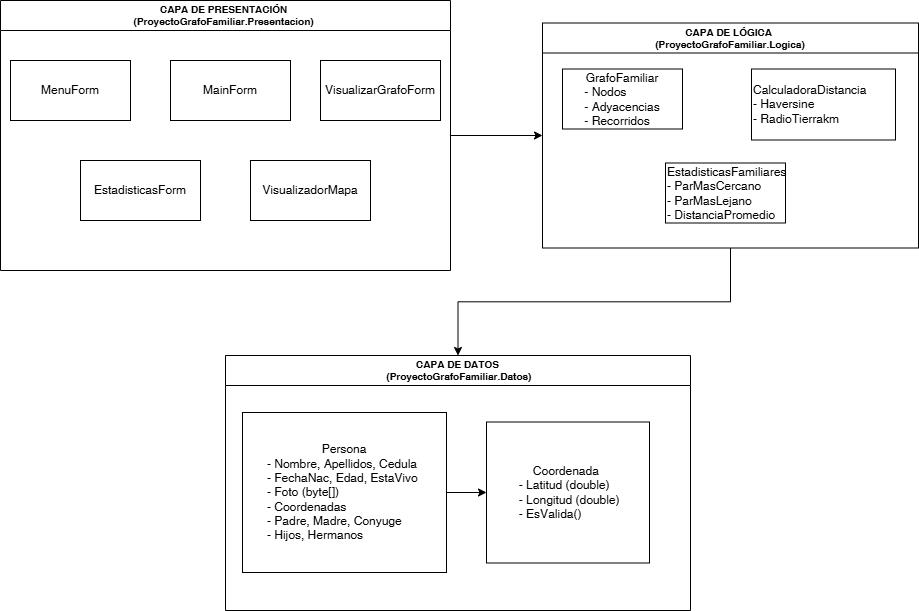

The diagram above was exported from draw.io. Its source (the exported page's mxGraphModel, read from the mxfile embedded in the PNG):
<mxGraphModel dx="1213" dy="828" grid="0" gridSize="10" guides="1" tooltips="1" connect="1" arrows="1" fold="1" page="0" pageScale="1" pageWidth="827" pageHeight="1169" math="0" shadow="0">
  <root>
    <mxCell id="0" />
    <mxCell id="1" parent="0" />
    <mxCell id="V0oNq87TYlMfK80utKS2-17" value="" style="edgeStyle=orthogonalEdgeStyle;rounded=0;orthogonalLoop=1;jettySize=auto;html=1;" edge="1" parent="1" source="V0oNq87TYlMfK80utKS2-1" target="V0oNq87TYlMfK80utKS2-11">
      <mxGeometry relative="1" as="geometry" />
    </mxCell>
    <mxCell id="V0oNq87TYlMfK80utKS2-1" value="CAPA DE PRESENTACIÓN &#10;(ProyectoGrafoFamiliar.Presentacion) " style="swimlane;startSize=30;horizontal=1;containerType=tree;fontSize=10;" vertex="1" parent="1">
      <mxGeometry x="20" y="70" width="450" height="270" as="geometry" />
    </mxCell>
    <mxCell id="V0oNq87TYlMfK80utKS2-5" value="MenuForm" style="rounded=0;whiteSpace=wrap;html=1;" vertex="1" parent="V0oNq87TYlMfK80utKS2-1">
      <mxGeometry x="10" y="60" width="120" height="60" as="geometry" />
    </mxCell>
    <mxCell id="V0oNq87TYlMfK80utKS2-6" value="MainForm" style="rounded=0;whiteSpace=wrap;html=1;" vertex="1" parent="V0oNq87TYlMfK80utKS2-1">
      <mxGeometry x="170" y="60" width="120" height="60" as="geometry" />
    </mxCell>
    <mxCell id="V0oNq87TYlMfK80utKS2-7" value="EstadisticasForm" style="rounded=0;whiteSpace=wrap;html=1;" vertex="1" parent="V0oNq87TYlMfK80utKS2-1">
      <mxGeometry x="80" y="160" width="120" height="60" as="geometry" />
    </mxCell>
    <mxCell id="V0oNq87TYlMfK80utKS2-8" value="VisualizadorMapa" style="rounded=0;whiteSpace=wrap;html=1;" vertex="1" parent="V0oNq87TYlMfK80utKS2-1">
      <mxGeometry x="250" y="160" width="120" height="60" as="geometry" />
    </mxCell>
    <mxCell id="V0oNq87TYlMfK80utKS2-10" value="VisualizarGrafoForm" style="rounded=0;whiteSpace=wrap;html=1;" vertex="1" parent="V0oNq87TYlMfK80utKS2-1">
      <mxGeometry x="320" y="60" width="120" height="60" as="geometry" />
    </mxCell>
    <mxCell id="V0oNq87TYlMfK80utKS2-27" value="" style="edgeStyle=orthogonalEdgeStyle;rounded=0;orthogonalLoop=1;jettySize=auto;html=1;" edge="1" parent="1" source="V0oNq87TYlMfK80utKS2-11" target="V0oNq87TYlMfK80utKS2-23">
      <mxGeometry relative="1" as="geometry" />
    </mxCell>
    <mxCell id="V0oNq87TYlMfK80utKS2-11" value="CAPA DE LÓGICA &#10;(ProyectoGrafoFamiliar.Logica)" style="swimlane;startSize=30;horizontal=1;containerType=tree;fontSize=10;" vertex="1" parent="1">
      <mxGeometry x="562" y="92.5" width="376" height="225" as="geometry" />
    </mxCell>
    <mxCell id="V0oNq87TYlMfK80utKS2-18" value="&lt;div style=&quot;&quot;&gt;&lt;span style=&quot;background-color: transparent; color: light-dark(rgb(0, 0, 0), rgb(255, 255, 255));&quot;&gt;GrafoFamiliar&lt;/span&gt;&lt;/div&gt;&lt;div style=&quot;text-align: left;&quot;&gt;- Nodos&lt;/div&gt;&lt;div style=&quot;text-align: left;&quot;&gt;- Adyacencias&lt;/div&gt;&lt;div style=&quot;text-align: left;&quot;&gt;- Recorridos&lt;/div&gt;" style="rounded=0;whiteSpace=wrap;html=1;align=center;" vertex="1" parent="V0oNq87TYlMfK80utKS2-11">
      <mxGeometry x="20" y="46" width="120" height="60" as="geometry" />
    </mxCell>
    <mxCell id="V0oNq87TYlMfK80utKS2-19" value="CalculadoraDistancia&lt;div&gt;- Haversine&lt;/div&gt;&lt;div&gt;- RadioTierrakm&lt;/div&gt;" style="rounded=0;whiteSpace=wrap;html=1;align=left;" vertex="1" parent="V0oNq87TYlMfK80utKS2-11">
      <mxGeometry x="209" y="46" width="144" height="71" as="geometry" />
    </mxCell>
    <mxCell id="V0oNq87TYlMfK80utKS2-20" value="EstadisticasFamiliares&lt;div&gt;- ParMasCercano&lt;/div&gt;&lt;div&gt;- ParMasLejano&lt;/div&gt;&lt;div&gt;- DistanciaPromedio&lt;/div&gt;" style="rounded=0;whiteSpace=wrap;html=1;align=left;" vertex="1" parent="V0oNq87TYlMfK80utKS2-11">
      <mxGeometry x="123" y="140" width="120" height="60" as="geometry" />
    </mxCell>
    <mxCell id="V0oNq87TYlMfK80utKS2-23" value="CAPA DE DATOS&#10; (ProyectoGrafoFamiliar.Datos)" style="swimlane;startSize=30;horizontal=1;containerType=tree;fontSize=10;" vertex="1" parent="1">
      <mxGeometry x="245" y="425" width="465" height="255" as="geometry" />
    </mxCell>
    <mxCell id="V0oNq87TYlMfK80utKS2-24" value="&lt;div style=&quot;&quot;&gt;Persona&lt;br&gt;&lt;div style=&quot;text-align: left;&quot;&gt;&lt;span style=&quot;background-color: transparent; color: light-dark(rgb(0, 0, 0), rgb(255, 255, 255));&quot;&gt;- Nombre, Apellidos, Cedula&amp;nbsp;&lt;/span&gt;&lt;/div&gt;&lt;div style=&quot;text-align: left;&quot;&gt;&lt;span style=&quot;background-color: transparent; color: light-dark(rgb(0, 0, 0), rgb(255, 255, 255));&quot;&gt;- FechaNac, Edad, EstaVivo&amp;nbsp;&lt;/span&gt;&lt;/div&gt;&lt;/div&gt;&lt;div style=&quot;&quot;&gt;&lt;div style=&quot;text-align: left;&quot;&gt;&lt;span style=&quot;background-color: transparent; color: light-dark(rgb(0, 0, 0), rgb(255, 255, 255));&quot;&gt;- Foto (byte[])&amp;nbsp;&amp;nbsp;&lt;/span&gt;&lt;/div&gt;&lt;div style=&quot;text-align: left;&quot;&gt;&lt;span style=&quot;background-color: transparent; color: light-dark(rgb(0, 0, 0), rgb(255, 255, 255));&quot;&gt;- Coordenadas&amp;nbsp;&amp;nbsp;&lt;/span&gt;&lt;/div&gt;&lt;div style=&quot;text-align: left;&quot;&gt;&lt;span style=&quot;background-color: transparent; color: light-dark(rgb(0, 0, 0), rgb(255, 255, 255));&quot;&gt;- Padre, Madre, Conyuge&amp;nbsp;&amp;nbsp;&lt;/span&gt;&lt;/div&gt;&lt;div style=&quot;text-align: left;&quot;&gt;&lt;span style=&quot;background-color: transparent; color: light-dark(rgb(0, 0, 0), rgb(255, 255, 255));&quot;&gt;- Hijos, Hermanos&amp;nbsp;&amp;nbsp;&lt;/span&gt;&lt;/div&gt;&lt;/div&gt;" style="rounded=0;whiteSpace=wrap;html=1;align=center;" vertex="1" parent="V0oNq87TYlMfK80utKS2-23">
      <mxGeometry x="17" y="57" width="204" height="160" as="geometry" />
    </mxCell>
    <mxCell id="V0oNq87TYlMfK80utKS2-28" value="" style="edgeStyle=orthogonalEdgeStyle;rounded=0;orthogonalLoop=1;jettySize=auto;html=1;" edge="1" source="V0oNq87TYlMfK80utKS2-24" target="V0oNq87TYlMfK80utKS2-29" parent="V0oNq87TYlMfK80utKS2-23">
      <mxGeometry relative="1" as="geometry" />
    </mxCell>
    <mxCell id="V0oNq87TYlMfK80utKS2-29" value="&lt;div style=&quot;&quot;&gt;Coordenada&amp;nbsp;&lt;/div&gt;&lt;div style=&quot;&quot;&gt;&lt;div style=&quot;text-align: left;&quot;&gt;&lt;span style=&quot;background-color: transparent; color: light-dark(rgb(0, 0, 0), rgb(255, 255, 255));&quot;&gt;&amp;nbsp;- Latitud (double)&amp;nbsp;&lt;/span&gt;&lt;/div&gt;&lt;div style=&quot;text-align: left;&quot;&gt;&lt;span style=&quot;background-color: transparent; color: light-dark(rgb(0, 0, 0), rgb(255, 255, 255));&quot;&gt;&amp;nbsp;- Longitud (double)&lt;/span&gt;&lt;/div&gt;&lt;div style=&quot;text-align: left;&quot;&gt;&lt;span style=&quot;background-color: transparent; color: light-dark(rgb(0, 0, 0), rgb(255, 255, 255));&quot;&gt;&amp;nbsp;- EsValida()&lt;/span&gt;&lt;/div&gt;&lt;/div&gt;" style="rounded=0;whiteSpace=wrap;html=1;align=center;" vertex="1" parent="V0oNq87TYlMfK80utKS2-23">
      <mxGeometry x="261" y="66.5" width="163" height="141" as="geometry" />
    </mxCell>
  </root>
</mxGraphModel>